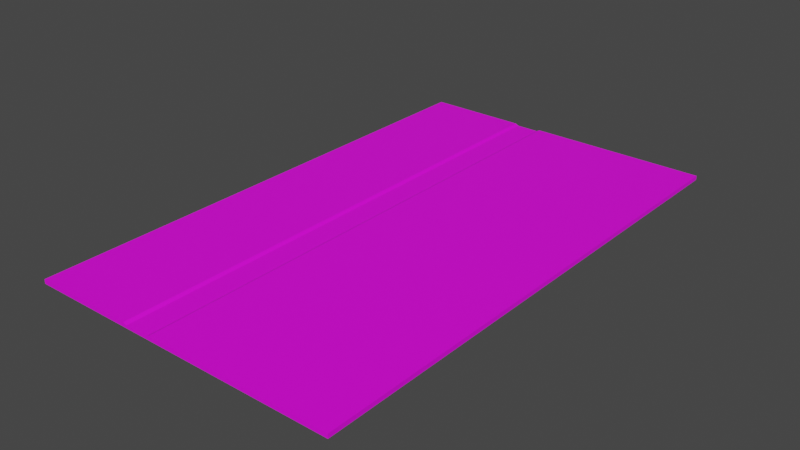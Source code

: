 # Source: GameBoard.blend  (saved by Blender 3.2.14; exported with 4.5.12 LTS)
import bpy
from mathutils import Matrix  # noqa: F401  (used for matrix-valued properties, if any)

bpy.ops.wm.read_factory_settings(use_empty=True)
scene = bpy.context.scene
scene.name = 'Scene'

# ---- images (referenced by path relative to the original .blend; pixels are not part of the script)
import os
ASSET_DIR = os.environ.get("B2B_ASSET_DIR", "")  # directory of the original .blend (textures are referenced by path, not embedded)
HERE = os.path.dirname(os.path.abspath(__file__))  # packed textures are extracted next to this script under _unpacked/

def load_image(name, relpath, width, height, colorspace="sRGB"):
    """Load a texture the original file referenced (path relative to the .blend, or extracted next to this script)."""
    p = next((c for c in (os.path.join(HERE, relpath), os.path.join(ASSET_DIR, relpath)) if relpath and os.path.exists(c)), "")
    if p:
        img = bpy.data.images.load(p, check_existing=True)
        img.name = name
    else:  # same state as the original file: an image datablock whose file is absent (Cycles renders it pink)
        img = bpy.data.images.new(name, width, height)
        img.source = "FILE"
        img.filepath = "//" + (relpath or name)
    img.colorspace_settings.name = colorspace
    return img
img_gameboard___texture_png = load_image('GameBoard - Texture.png', 'GameBoard - Texture.png', 1024, 1024, 'sRGB')

# ---- materials (node trees are filled in below, after node groups)
mat_board = bpy.data.materials.new('Board')
mat_board.use_transparent_shadow = False

# ---- material node trees
mat_board.use_nodes = True; mat_board.node_tree.nodes.clear()
_N = mat_board.node_tree.nodes; _L = mat_board.node_tree.links
n0 = _N.new('ShaderNodeBsdfPrincipled'); n0.name = 'Principled BSDF'; n0.location = (10, 300)
n0.distribution = 'GGX'
n0.subsurface_method = 'RANDOM_WALK_SKIN'
n0.inputs[3].default_value = 1.45
n0.inputs[27].default_value = (0.0, 0.0, 0.0, 1.0)
n0.inputs[28].default_value = 1.0
n1 = _N.new('ShaderNodeOutputMaterial'); n1.name = 'Material Output'; n1.location = (300, 300)
n2 = _N.new('ShaderNodeTexImage'); n2.name = 'Image Texture'; n2.location = (-661, 186)
n2.image = img_gameboard___texture_png
_L.new(n0.outputs[0], n1.inputs[0])
_L.new(n2.outputs[0], n0.inputs[0])
n1.is_active_output = True

# ---- world
world_world = bpy.data.worlds.new('World'); scene.world = world_world
world_world.use_nodes = True; world_world.node_tree.nodes.clear()
_N = world_world.node_tree.nodes; _L = world_world.node_tree.links
n0 = _N.new('ShaderNodeOutputWorld'); n0.name = 'World Output'; n0.location = (300, 300)
n1 = _N.new('ShaderNodeBackground'); n1.name = 'Background'; n1.location = (10, 300)
n1.inputs[0].default_value = (0.05088, 0.05088, 0.05088, 1.0)
_L.new(n1.outputs[0], n0.inputs[0])
n0.is_active_output = True
world_world.color = (0.05088, 0.05088, 0.05088)
world_world.use_sun_shadow = False
world_world.sun_shadow_jitter_overblur = 0.0

# ---- meshes
me_boardmesh = bpy.data.meshes.new('BoardMesh')
me_boardmesh.from_pydata([(-37.5, -62.5, 0.0), (-37.5, -62.5, 1.0), (-37.5, 62.5, 0.0), (-37.5, 62.5, 1.0), (37.5, -62.5, 0.0), (37.5, -62.5, 1.0), (37.5, 62.5, 0.0), (37.5, 62.5, 1.0), (-6.0, 62.5, 0.0), (-6.0, 62.5, 1.0), (-6.0, -62.5, 0.0), (-6.0, -62.5, 1.0), (-13.2, 62.5, 0.0), (-13.2, -62.5, 1.0), (-13.2, 62.5, 1.0), (-13.2, -62.5, 0.0), (-12.4, 62.5, 0.6), (-12.4, -62.5, 0.0), (-12.4, 62.5, 0.0), (-12.4, -62.5, 0.6), (-6.75, 62.5, 0.6), (-6.75, -62.5, 0.0), (-6.75, 62.5, 0.0), (-6.75, -62.5, 0.6)], [], [(0, 1, 3, 2), (8, 9, 7, 6), (6, 7, 5, 4), (15, 13, 1, 0), (8, 6, 4, 10), (14, 3, 1, 13), (7, 9, 11, 5), (22, 8, 10, 21), (4, 5, 11, 10), (22, 20, 9, 8), (2, 3, 14, 12), (2, 12, 15, 0), (16, 14, 13, 19), (17, 19, 13, 15), (21, 23, 19, 17), (20, 16, 19, 23), (12, 14, 16, 18), (12, 18, 17, 15), (9, 20, 23, 11), (10, 11, 23, 21), (18, 16, 20, 22), (18, 22, 21, 17)])
_k = set([(0, 1), (0, 2), (0, 15), (1, 3), (1, 13), (2, 3), (2, 12), (3, 14), (4, 5), (4, 6), (4, 10), (5, 7), (5, 11), (6, 7), (6, 8), (7, 9), (8, 9), (8, 10), (8, 22), (9, 11), (9, 20), (10, 11), (10, 21), (11, 23), (12, 14), (12, 15), (12, 18), (13, 14), (13, 15), (13, 19), (14, 16), (15, 17), (16, 18), (16, 19), (16, 20), (17, 18), (17, 19), (17, 21), (18, 22), (19, 23), (20, 22), (20, 23), (21, 22), (21, 23)])
me_boardmesh.attributes.new('sharp_edge', 'BOOLEAN', 'EDGE').data.foreach_set('value', [ (min(e.vertices), max(e.vertices)) in _k for e in me_boardmesh.edges])
_uv = me_boardmesh.uv_layers.new(name='UVMap')
_uv.uv.foreach_set('vector', [0.9524, 0.7662, 0.9464, 0.7662, 0.9464, 0.007084, 0.9524, 0.007084, 0.9929, 0.2713, 0.9868, 0.2713, 0.9868, 0.007084, 0.9929, 0.007084, 0.9727, 0.7662, 0.9666, 0.7662, 0.9666, 0.007084, 0.9727, 0.007084, 0.9929, 0.6243, 0.9868, 0.6243, 0.9868, 0.4767, 0.9929, 0.4767, 0.1984, 0.007084, 0.4626, 0.007084, 0.4626, 0.7662, 0.1984, 0.7662, 0.7846, 0.007084, 0.9322, 0.007084, 0.9322, 0.7662, 0.7846, 0.7662, 0.4767, 0.007084, 0.7409, 0.007084, 0.7409, 0.7662, 0.4767, 0.7662, 0.1938, 0.007084, 0.1984, 0.007084, 0.1984, 0.7662, 0.1938, 0.7662, 0.9929, 0.9322, 0.9868, 0.9322, 0.9868, 0.668, 0.9929, 0.668, 0.9929, 0.2758, 0.9893, 0.2758, 0.9868, 0.2713, 0.9929, 0.2713, 0.9929, 0.4626, 0.9868, 0.4626, 0.9868, 0.315, 0.9929, 0.315, 0.007084, 0.007084, 0.1547, 0.007084, 0.1547, 0.7662, 0.007084, 0.7662, 0.7798, 0.007084, 0.7846, 0.007084, 0.7846, 0.7662, 0.7798, 0.7662, 0.9929, 0.6292, 0.9893, 0.6292, 0.9868, 0.6243, 0.9929, 0.6243, 0.9929, 0.6635, 0.9893, 0.6635, 0.9893, 0.6292, 0.9929, 0.6292, 0.7455, 0.007084, 0.7798, 0.007084, 0.7798, 0.7662, 0.7455, 0.7662, 0.9929, 0.315, 0.9868, 0.315, 0.9893, 0.3101, 0.9929, 0.3101, 0.1547, 0.007084, 0.1595, 0.007084, 0.1595, 0.7662, 0.1547, 0.7662, 0.7409, 0.007084, 0.7455, 0.007084, 0.7455, 0.7662, 0.7409, 0.7662, 0.9929, 0.668, 0.9868, 0.668, 0.9893, 0.6635, 0.9929, 0.6635, 0.9929, 0.3101, 0.9893, 0.3101, 0.9893, 0.2758, 0.9929, 0.2758, 0.1595, 0.007084, 0.1938, 0.007084, 0.1938, 0.7662, 0.1595, 0.7662])
me_boardmesh.materials.append(mat_board)
me_boardmesh.update()

# ---- objects
ob_board = bpy.data.objects.new('Board', me_boardmesh)

# ---- transforms, parenting, visibility, modifiers, constraints
ob_board.location = (0.0, 0.0, 0.0)

# ---- collection membership
scene.collection.objects.link(ob_board)

# ---- scene / render settings (as saved in the file)
scene.frame_start = 1; scene.frame_end = 250; scene.frame_set(1)
scene.render.engine = 'BLENDER_EEVEE_NEXT'
scene.cycles.sampling_pattern = 'TABULATED_SOBOL'
scene.cycles.use_light_tree = False
scene.view_settings.view_transform = 'Filmic'
bpy.context.view_layer.update()

# ---- added for rendering (the .blend has no active camera and no usable light): camera, sun
cam_auto = bpy.data.cameras.new('AutoCamera')
cam_auto.lens = 50.0
cam_auto.sensor_width = 36.0
cam_auto.clip_end = 2367.08
ob_auto_camera = bpy.data.objects.new('AutoCamera', cam_auto)
scene.collection.objects.link(ob_auto_camera)
ob_auto_camera.location = (134.877, -161.852, 108.401)
ob_auto_camera.rotation_euler = (1.09748, -7.21219e-08, 0.694738)
scene.camera = ob_auto_camera
light_auto_sun = bpy.data.lights.new('AutoSun', 'SUN')
light_auto_sun.energy = 3.0
light_auto_sun.angle = 0.0523599
ob_auto_sun = bpy.data.objects.new('AutoSun', light_auto_sun)
scene.collection.objects.link(ob_auto_sun)
ob_auto_sun.rotation_euler = (0.872665, 0.174533, 0.523599)
bpy.context.view_layer.update()
